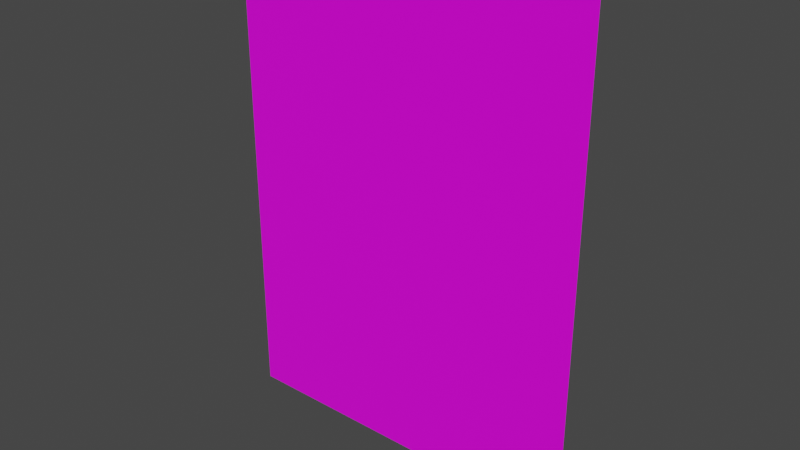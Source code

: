 # Source: attack.blend  (saved by Blender 4.4.30; exported with 4.5.12 LTS)
import bpy
from mathutils import Matrix  # noqa: F401  (used for matrix-valued properties, if any)

bpy.ops.wm.read_factory_settings(use_empty=True)
scene = bpy.context.scene
scene.name = 'Scene'

# ---- collections
col_collection = bpy.data.collections.new('Collection'); scene.collection.children.link(col_collection)

# ---- images (referenced by path relative to the original .blend; pixels are not part of the script)
import os
ASSET_DIR = os.environ.get("B2B_ASSET_DIR", "")  # directory of the original .blend (textures are referenced by path, not embedded)
HERE = os.path.dirname(os.path.abspath(__file__))  # packed textures are extracted next to this script under _unpacked/

def load_image(name, relpath, width, height, colorspace="sRGB"):
    """Load a texture the original file referenced (path relative to the .blend, or extracted next to this script)."""
    p = next((c for c in (os.path.join(HERE, relpath), os.path.join(ASSET_DIR, relpath)) if relpath and os.path.exists(c)), "")
    if p:
        img = bpy.data.images.load(p, check_existing=True)
        img.name = name
    else:  # same state as the original file: an image datablock whose file is absent (Cycles renders it pink)
        img = bpy.data.images.new(name, width, height)
        img.source = "FILE"
        img.filepath = "//" + (relpath or name)
    img.colorspace_settings.name = colorspace
    return img
img_attack_png = load_image('attack.png', 'sprites/attack.png', 1024, 1024, 'sRGB')

# ---- materials (node trees are filled in below, after node groups)
mat_material = bpy.data.materials.new('Material')
mat_material.alpha_threshold = 0.0
mat_material.use_transparent_shadow = False
mat_material.line_color = (0.0, 0.0, 0.0, 1.0)

# ---- material node trees
mat_material.use_nodes = True; mat_material.node_tree.nodes.clear()
_N = mat_material.node_tree.nodes; _L = mat_material.node_tree.links
n0 = _N.new('ShaderNodeOutputMaterial'); n0.name = 'Material Output'; n0.location = (300, 300)
n1 = _N.new('ShaderNodeBsdfPrincipled'); n1.name = 'Principled BSDF'; n1.location = (10, 300)
n1.distribution = 'GGX'
n1.subsurface_method = 'BURLEY'
n1.inputs[2].default_value = 0.4
n1.inputs[3].default_value = 1.45
n1.inputs[27].default_value = (0.0, 0.0, 0.0, 1.0)
n1.inputs[28].default_value = 1.0
n2 = _N.new('ShaderNodeTexImage'); n2.name = 'Image Texture'; n2.location = (-280, 280)
n2.image = img_attack_png
_L.new(n1.outputs[0], n0.inputs[0])
_L.new(n2.outputs[0], n1.inputs[0])
n0.is_active_output = True

# ---- world
world_world = bpy.data.worlds.new('World'); scene.world = world_world
world_world.use_nodes = True; world_world.node_tree.nodes.clear()
_N = world_world.node_tree.nodes; _L = world_world.node_tree.links
n0 = _N.new('ShaderNodeOutputWorld'); n0.name = 'World Output'; n0.location = (300, 300)
n1 = _N.new('ShaderNodeBackground'); n1.name = 'Background'; n1.location = (10, 300)
n1.inputs[0].default_value = (0.05088, 0.05088, 0.05088, 1.0)
_L.new(n1.outputs[0], n0.inputs[0])
n0.is_active_output = True
world_world.color = (0.05088, 0.05088, 0.05088)
world_world.use_sun_shadow = False
world_world.sun_shadow_jitter_overblur = 0.0

# ---- meshes
me_plane = bpy.data.meshes.new('Plane')
me_plane.from_pydata([(-1.5, 0.0, 0.0), (1.5, 0.0, 0.0), (-1.5, 2.0, 0.0), (1.5, 2.0, 0.0), (-1.5, 1.7, 0.0), (1.5, 1.7, 0.0)], [], [(4, 5, 3, 2), (0, 1, 5, 4)])
_uv = me_plane.uv_layers.new(name='UVMap')
_uv.uv.foreach_set('vector', [0.1068, 0.8267, 0.9057, 0.8267, 0.9057, 0.8651, 0.1068, 0.8651, 0.1068, 0.02531, 0.9057, 0.02531, 0.9057, 0.8267, 0.1068, 0.8267])
me_plane.materials.append(mat_material)
me_plane.update()

# ---- objects
ob_plane = bpy.data.objects.new('Plane', me_plane)

# ---- transforms, parenting, visibility, modifiers, constraints
ob_plane.location = (0.0, 0.0, 0.0)
ob_plane.rotation_euler = (1.571, -0.0, 0.0)
ob_plane.scale = (0.5, 1.0, 1.0)

# ---- collection membership
col_collection.objects.link(ob_plane)

# ---- scene / render settings (as saved in the file)
scene.frame_start = 1; scene.frame_end = 250; scene.frame_set(1)
scene.render.engine = 'BLENDER_EEVEE_NEXT'
scene.cycles.use_denoising = False
scene.eevee.use_taa_reprojection = False
scene.view_settings.view_transform = 'Filmic'
bpy.context.view_layer.update()

# ---- added for rendering (the .blend has no active camera and no usable light): camera, sun
cam_auto = bpy.data.cameras.new('AutoCamera')
cam_auto.lens = 50.0
cam_auto.sensor_width = 36.0
cam_auto.clip_end = 1000.0
ob_auto_camera = bpy.data.objects.new('AutoCamera', cam_auto)
scene.collection.objects.link(ob_auto_camera)
ob_auto_camera.location = (2.31306, -2.77567, 2.85045)
ob_auto_camera.rotation_euler = (1.09748, -7.21219e-08, 0.694738)
scene.camera = ob_auto_camera
light_auto_sun = bpy.data.lights.new('AutoSun', 'SUN')
light_auto_sun.energy = 3.0
light_auto_sun.angle = 0.0523599
ob_auto_sun = bpy.data.objects.new('AutoSun', light_auto_sun)
scene.collection.objects.link(ob_auto_sun)
ob_auto_sun.rotation_euler = (0.872665, 0.174533, 0.523599)
bpy.context.view_layer.update()
